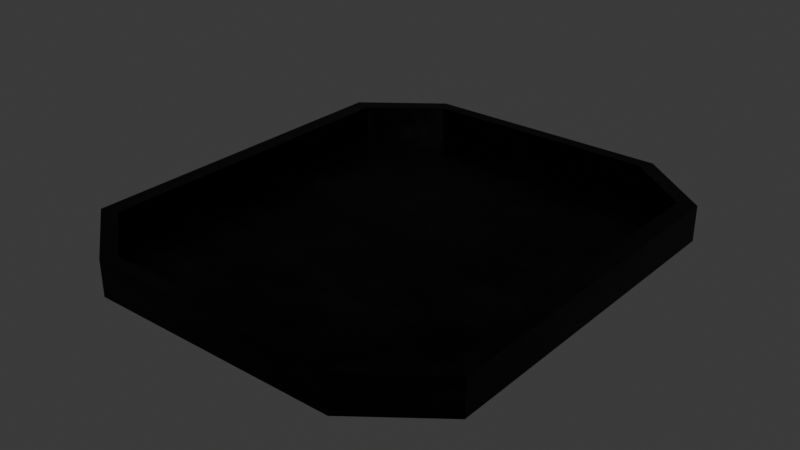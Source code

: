 # Source: Wire_space_big.blend  (saved by Blender 5.2.45; exported with 4.5.12 LTS)
import bpy
from mathutils import Matrix  # noqa: F401  (used for matrix-valued properties, if any)

bpy.ops.wm.read_factory_settings(use_empty=True)
scene = bpy.context.scene
scene.name = 'Scene'

# ---- collections
col_collection = bpy.data.collections.new('Collection'); scene.collection.children.link(col_collection)

# ---- images (referenced by path relative to the original .blend; pixels are not part of the script)
import os
ASSET_DIR = os.environ.get("B2B_ASSET_DIR", "")  # directory of the original .blend (textures are referenced by path, not embedded)
HERE = os.path.dirname(os.path.abspath(__file__))  # packed textures are extracted next to this script under _unpacked/

def load_image(name, relpath, width, height, colorspace="sRGB"):
    """Load a texture the original file referenced (path relative to the .blend, or extracted next to this script)."""
    p = next((c for c in (os.path.join(HERE, relpath), os.path.join(ASSET_DIR, relpath)) if relpath and os.path.exists(c)), "")
    if p:
        img = bpy.data.images.load(p, check_existing=True)
        img.name = name
    else:  # same state as the original file: an image datablock whose file is absent (Cycles renders it pink)
        img = bpy.data.images.new(name, width, height)
        img.source = "FILE"
        img.filepath = "//" + (relpath or name)
    img.colorspace_settings.name = colorspace
    return img
img_cube_layer = load_image('Cube Layer', 'missing.png', 512, 512, 'sRGB')
img_ucupaint_cube_color = load_image('Ucupaint Cube Color', '_unpacked/Ucupaint_Cube_Color.cd0a7eb1.png', 512, 512, 'sRGB')

# ---- materials (node trees are filled in below, after node groups)
mat_cube = bpy.data.materials.new('Cube')

# ---- node groups
ng_ypl_check_input_normal = bpy.data.node_groups.new('~yPL Check Input Normal', 'ShaderNodeTree')
_s = ng_ypl_check_input_normal.interface.new_socket(name='Normal', in_out='OUTPUT', socket_type='NodeSocketVector')
_s.min_value = 0.0
_s.max_value = 0.0
_s = ng_ypl_check_input_normal.interface.new_socket(name='Normal', in_out='INPUT', socket_type='NodeSocketVector')
_s.default_value = (999.0, 999.0, 999.0)
_s.min_value = -1e+04
_s.max_value = 1e+04
_N = ng_ypl_check_input_normal.nodes; _L = ng_ypl_check_input_normal.links
n0 = _N.new('NodeFrame'); n0.name = 'revision'; n0.location = (-303, 143)
n0.label = '4'
n0.width = 150
n1 = _N.new('ShaderNodeMath'); n1.name = 'Math.001'; n1.location = (83, -84)
n1.operation = 'GREATER_THAN'
n1.inputs[1].default_value = 250.0
n2 = _N.new('ShaderNodeMix'); n2.name = 'Mix.001'; n2.location = (298, 91)
n2.data_type = 'RGBA'
n3 = _N.new('NodeGroupInput'); n3.name = 'Group Input'; n3.location = (-299, 74)
n4 = _N.new('ShaderNodeSeparateXYZ'); n4.name = 'Separate XYZ.001'; n4.location = (-100, -91)
n5 = _N.new('NodeGroupOutput'); n5.name = 'Group Output'; n5.location = (498, 0)
n6 = _N.new('ShaderNodeNormalMap'); n6.name = 'Normal Map'; n6.location = (-307, -16)
n7 = _N.new('NodeFrame'); n7.name = '__yp_info_Frame'; n7.location = (-919, -6)
n7.label = 'Part of Ucupaint addon (github.com/ucupumar/ucupaint)'
n7.width = 560
n8 = _N.new('NodeFrame'); n8.name = '__yp_info_Frame.001'; n8.location = (-919, -86)
n8.label = 'WARNING: Do NOT edit this group manually!'
n8.width = 450
_L.new(n4.outputs[2], n1.inputs[0])
_L.new(n1.outputs[0], n2.inputs[0])
_L.new(n3.outputs[0], n4.inputs[0])
_L.new(n3.outputs[0], n2.inputs[6])
_L.new(n2.outputs[2], n5.inputs[0])
_L.new(n6.outputs[0], n2.inputs[7])
n5.is_active_output = True
ng_yp_layer_cube_layer = bpy.data.node_groups.new('.yP Layer Cube Layer', 'ShaderNodeTree')
_s = ng_yp_layer_cube_layer.interface.new_socket(name='Color', in_out='OUTPUT', socket_type='NodeSocketColor')
_s = ng_yp_layer_cube_layer.interface.new_socket(name='.intensity_value', in_out='INPUT', socket_type='NodeSocketFloat')
_s.subtype = 'FACTOR'
_s.default_value = 1.0
_s.min_value = 0.0
_s.max_value = 1.0
_s.description = 'Layer opacity'
_s = ng_yp_layer_cube_layer.interface.new_socket(name='.channels[0].intensity_value', in_out='INPUT', socket_type='NodeSocketFloat')
_s.subtype = 'FACTOR'
_s.default_value = 1.0
_s.min_value = 0.0
_s.max_value = 1.0
_s.description = 'Layer channel opacity'
_s = ng_yp_layer_cube_layer.interface.new_socket(name='Color', in_out='INPUT', socket_type='NodeSocketColor')
_s = ng_yp_layer_cube_layer.interface.new_socket(name='UVMap UV', in_out='INPUT', socket_type='NodeSocketVector')
_N = ng_yp_layer_cube_layer.nodes; _L = ng_yp_layer_cube_layer.links
n0 = _N.new('NodeFrame'); n0.name = '__yp_info_Frame'; n0.location = (0, 230)
n0.label = 'Part of Ucupaint addon (github.com/ucupumar/ucupaint)'
n0.width = 560
n1 = _N.new('NodeFrame'); n1.name = '__yp_info_Frame.001'; n1.location = (0, 150)
n1.label = 'WARNING: Do NOT edit this group manually!'
n1.width = 450
n2 = _N.new('NodeGroupInput'); n2.name = 'Group Input'; n2.location = (0, 0)
n2.label = 'Start'
n2.width = 250
n3 = _N.new('NodeGroupOutput'); n3.name = 'Group Output'; n3.location = (1350, 0)
n3.label = 'End'
n4 = _N.new('ShaderNodeTexImage'); n4.name = 'Image Texture Z1JJ'; n4.location = (350, -200)
n4.label = 'Source'
n4.image = img_cube_layer
n5 = _N.new('ShaderNodeMapping'); n5.name = 'Mapping 27TB'; n5.location = (350, -520)
n5.label = 'Mapping'
n6 = _N.new('ShaderNodeMath'); n6.name = 'Math UGG9'; n6.location = (700, 0)
n6.label = 'Layer Opacity'
n6.operation = 'MULTIPLY'
n7 = _N.new('ShaderNodeMix'); n7.name = 'Mix GB2J'; n7.location = (1100, 0)
n7.label = 'Blend'
n7.data_type = 'RGBA'
n8 = _N.new('ShaderNodeMath'); n8.name = 'Math ZQK1'; n8.location = (900, 0)
n8.label = 'Channel Opacity'
n8.operation = 'MULTIPLY'
n9 = _N.new('NodeFrame'); n9.name = '__blend__0'; n9.location = (0, 0)
n9.label = 'Color Blend'
n9.width = 160
n6.parent = n9
n7.parent = n9
n8.parent = n9
_L.new(n2.outputs[3], n5.inputs[0])
_L.new(n5.outputs[0], n4.inputs[0])
_L.new(n2.outputs[1], n6.inputs[0])
_L.new(n2.outputs[0], n6.inputs[1])
_L.new(n4.outputs[1], n8.inputs[0])
_L.new(n6.outputs[0], n8.inputs[1])
_L.new(n4.outputs[0], n7.inputs[7])
_L.new(n8.outputs[0], n7.inputs[0])
_L.new(n2.outputs[2], n7.inputs[6])
_L.new(n7.outputs[2], n3.inputs[0])
n3.is_active_output = True
ng_yp_layer_noise_003 = bpy.data.node_groups.new('.yP Layer Noise.003', 'ShaderNodeTree')
_s = ng_yp_layer_noise_003.interface.new_socket(name='Color', in_out='OUTPUT', socket_type='NodeSocketColor')
_s = ng_yp_layer_noise_003.interface.new_socket(name='.intensity_value', in_out='INPUT', socket_type='NodeSocketFloat')
_s.subtype = 'FACTOR'
_s.default_value = 1.0
_s.min_value = 0.0
_s.max_value = 1.0
_s.description = 'Layer opacity'
_s = ng_yp_layer_noise_003.interface.new_socket(name='.channels[0].intensity_value', in_out='INPUT', socket_type='NodeSocketFloat')
_s.subtype = 'FACTOR'
_s.default_value = 1.0
_s.min_value = 0.0
_s.max_value = 1.0
_s.description = 'Layer channel opacity'
_s = ng_yp_layer_noise_003.interface.new_socket(name='Color', in_out='INPUT', socket_type='NodeSocketColor')
_s = ng_yp_layer_noise_003.interface.new_socket(name='UVMap UV', in_out='INPUT', socket_type='NodeSocketVector')
_N = ng_yp_layer_noise_003.nodes; _L = ng_yp_layer_noise_003.links
n0 = _N.new('NodeFrame'); n0.name = '__yp_info_Frame'; n0.location = (0, 230)
n0.label = 'Part of Ucupaint addon (github.com/ucupumar/ucupaint)'
n0.width = 560
n1 = _N.new('NodeFrame'); n1.name = '__yp_info_Frame.001'; n1.location = (0, 150)
n1.label = 'WARNING: Do NOT edit this group manually!'
n1.width = 450
n2 = _N.new('NodeGroupInput'); n2.name = 'Group Input'; n2.location = (0, 0)
n2.label = 'Start'
n2.width = 250
n3 = _N.new('NodeGroupOutput'); n3.name = 'Group Output'; n3.location = (1900, 0)
n3.label = 'End'
n4 = _N.new('ShaderNodeValue'); n4.name = 'One Value'; n4.location = (350, -800)
n4.label = 'One Value'
n4.outputs[0].default_value = 1.0
n5 = _N.new('ShaderNodeTexNoise'); n5.name = 'Noise Texture OJ4F'; n5.location = (350, -200)
n5.label = 'Source'
n5.width = 160
n5.inputs[2].default_value = -10.2
n5.inputs[3].default_value = 15.0
n5.inputs[4].default_value = 0.7376
n6 = _N.new('ShaderNodeMapping'); n6.name = 'Mapping 8YCB'; n6.location = (350, -370)
n6.label = 'Mapping'
n7 = _N.new('ShaderNodeMath'); n7.name = 'Math 2TCR'; n7.location = (1250, 0)
n7.label = 'Layer Opacity'
n7.operation = 'MULTIPLY'
n8 = _N.new('ShaderNodeMix'); n8.name = 'Mix BZR9'; n8.location = (1650, 0)
n8.label = 'Blend'
n8.data_type = 'RGBA'
n9 = _N.new('ShaderNodeMath'); n9.name = 'Math 29XL'; n9.location = (1450, 0)
n9.label = 'Channel Opacity'
n9.operation = 'MULTIPLY'
n10 = _N.new('NodeFrame'); n10.name = '__blend__0'; n10.location = (0, 0)
n10.label = 'Color Blend'
n10.width = 160
n11 = _N.new('ShaderNodeValToRGB'); n11.name = 'Color Ramp 9P1D'; n11.location = (885, 0)
n11.label = 'ColorRamp'
while len(n11.color_ramp.elements) > 1: n11.color_ramp.elements.remove(n11.color_ramp.elements[-1])
n11.color_ramp.elements[0].position = 0.2069; n11.color_ramp.elements[0].color = (0.0, 0.0, 0.0, 0.0)
_e = n11.color_ramp.elements.new(0.9885); _e.color = (0.06208, 0.06208, 0.06208, 1.0)
n12 = _N.new('ShaderNodeMix'); n12.name = 'Mix R905'; n12.location = (720, 0)
n12.label = 'ColorRamp Alpha Multiply'
n12.data_type = 'RGBA'
n12.blend_type = 'MULTIPLY'
n12.inputs[0].default_value = 1.0
n7.parent = n10
n8.parent = n10
n9.parent = n10
_L.new(n2.outputs[3], n6.inputs[0])
_L.new(n6.outputs[0], n5.inputs[0])
_L.new(n2.outputs[1], n7.inputs[0])
_L.new(n2.outputs[0], n7.inputs[1])
_L.new(n7.outputs[0], n9.inputs[1])
_L.new(n9.outputs[0], n8.inputs[0])
_L.new(n2.outputs[2], n8.inputs[6])
_L.new(n8.outputs[2], n3.inputs[0])
_L.new(n11.outputs[0], n8.inputs[7])
_L.new(n5.outputs[0], n12.inputs[6])
_L.new(n4.outputs[0], n12.inputs[7])
_L.new(n12.outputs[2], n11.inputs[0])
_L.new(n11.outputs[1], n9.inputs[0])
n3.is_active_output = True
ng_ucupaint_cube = bpy.data.node_groups.new('Ucupaint Cube', 'ShaderNodeTree')
_s = ng_ucupaint_cube.interface.new_socket(name='Color', in_out='OUTPUT', socket_type='NodeSocketColor')
_s = ng_ucupaint_cube.interface.new_socket(name='Metallic', in_out='OUTPUT', socket_type='NodeSocketFloat')
_s.subtype = 'FACTOR'
_s = ng_ucupaint_cube.interface.new_socket(name='Roughness', in_out='OUTPUT', socket_type='NodeSocketFloat')
_s.subtype = 'FACTOR'
_s = ng_ucupaint_cube.interface.new_socket(name='Normal', in_out='OUTPUT', socket_type='NodeSocketVector')
_s = ng_ucupaint_cube.interface.new_socket(name='Color', in_out='INPUT', socket_type='NodeSocketColor')
_s.default_value = (1.0, 1.0, 1.0, 1.0)
_s = ng_ucupaint_cube.interface.new_socket(name='Metallic', in_out='INPUT', socket_type='NodeSocketFloat')
_s.subtype = 'FACTOR'
_s.min_value = 0.0
_s.max_value = 1.0
_s = ng_ucupaint_cube.interface.new_socket(name='Roughness', in_out='INPUT', socket_type='NodeSocketFloat')
_s.subtype = 'FACTOR'
_s.min_value = 0.0
_s.max_value = 1.0
_s = ng_ucupaint_cube.interface.new_socket(name='Normal', in_out='INPUT', socket_type='NodeSocketVector')
_s.default_value = (999.0, 999.0, 999.0)
_s.hide_value = True
_N = ng_ucupaint_cube.nodes; _L = ng_ucupaint_cube.links
n0 = _N.new('NodeGroupInput'); n0.name = 'Group Input'; n0.location = (-200, 0)
n0.label = 'Start'
n1 = _N.new('NodeGroupOutput'); n1.name = 'Group Output'; n1.location = (1370, 0)
n1.label = 'End'
n2 = _N.new('NodeFrame'); n2.name = '__yp_info_Frame'; n2.location = (0, 230)
n2.label = 'Created using Ucupaint 2.4.9 (github.com/ucupumar/ucupaint)'
n2.width = 620
n3 = _N.new('NodeFrame'); n3.name = '__yp_info_Frame.001'; n3.location = (0, 150)
n3.label = 'WARNING: Do NOT edit this group manually!'
n3.width = 450
n4 = _N.new('ShaderNodeGroup'); n4.name = 'Group BLBH'; n4.location = (0, 0)
n4.label = 'Start Normal Filter'
n4.node_tree = ng_ypl_check_input_normal
n5 = _N.new('ShaderNodeGroup'); n5.name = 'Group 4RO3'; n5.location = (200, 0)
n5.label = 'Cube Layer'
n5.width = 300
n5.node_tree = ng_yp_layer_cube_layer
n5.inputs[0].default_value = 1.0
n5.inputs[1].default_value = 1.0
n6 = _N.new('ShaderNodeUVMap'); n6.name = 'UV Map PXMM'; n6.location = (0, -120)
n6.label = 'UVMap'
n6.width = 160
n6.uv_map = 'UVMap'
n7 = _N.new('ShaderNodeMix'); n7.name = 'Mix UT4W'; n7.location = (900, 0)
n7.label = 'Clamp'
n7.data_type = 'RGBA'
n7.blend_type = 'MULTIPLY'
n7.clamp_result = True
n7.inputs[0].default_value = 0.0
n8 = _N.new('ShaderNodeGroup'); n8.name = 'Group GTHA'; n8.location = (550, 0)
n8.label = 'Noise'
n8.width = 300
n8.node_tree = ng_yp_layer_noise_003
n8.inputs[0].default_value = 1.0
n8.inputs[1].default_value = 1.0
n9 = _N.new('ShaderNodeTexImage'); n9.name = 'Image Texture SN3V'; n9.location = (1100, 0)
n9.label = 'Baked Color'
n9.image = img_ucupaint_cube_color
_L.new(n0.outputs[1], n1.inputs[1])
_L.new(n0.outputs[2], n1.inputs[2])
_L.new(n0.outputs[3], n4.inputs[0])
_L.new(n4.outputs[0], n1.inputs[3])
_L.new(n6.outputs[0], n5.inputs[3])
_L.new(n6.outputs[0], n8.inputs[3])
_L.new(n0.outputs[0], n5.inputs[2])
_L.new(n5.outputs[0], n8.inputs[2])
_L.new(n8.outputs[0], n7.inputs[6])
_L.new(n6.outputs[0], n9.inputs[0])
_L.new(n9.outputs[0], n1.inputs[0])
n1.is_active_output = True

# ---- material node trees
mat_cube.use_nodes = True; mat_cube.node_tree.nodes.clear()
_N = mat_cube.node_tree.nodes; _L = mat_cube.node_tree.links
n0 = _N.new('ShaderNodeGroup'); n0.name = 'Group'; n0.location = (0, 0)
n0.node_tree = ng_ucupaint_cube
n0.inputs[0].default_value = (0.001944, 0.001944, 0.001944, 1.0)
n0.inputs[1].default_value = 1.0
n0.inputs[2].default_value = 0.4118
n0.inputs[3].default_value = (999.0, 999.0, 999.0)
n1 = _N.new('ShaderNodeBsdfPrincipled'); n1.name = 'Principled BSDF'; n1.location = (200, 0)
n1.inputs[10].default_value = 0.005
n2 = _N.new('ShaderNodeOutputMaterial'); n2.name = 'Material Output'; n2.location = (470, 0)
_L.new(n0.outputs[0], n1.inputs[0])
_L.new(n0.outputs[1], n1.inputs[1])
_L.new(n0.outputs[2], n1.inputs[2])
_L.new(n0.outputs[3], n1.inputs[5])
_L.new(n1.outputs[0], n2.inputs[0])
n2.is_active_output = True

# ---- world
world_world = bpy.data.worlds.new('World'); scene.world = world_world
world_world.use_nodes = True; world_world.node_tree.nodes.clear()
_N = world_world.node_tree.nodes; _L = world_world.node_tree.links
n0 = _N.new('ShaderNodeOutputWorld'); n0.name = 'World Output'; n0.location = (200, 100)
n1 = _N.new('ShaderNodeBackground'); n1.name = 'Background'; n1.location = (-200, 100)
n1.inputs[0].default_value = (0.05088, 0.05088, 0.05088, 1.0)
_L.new(n1.outputs[0], n0.inputs[0])
n0.is_active_output = True
world_world.color = (0.05088, 0.05088, 0.05088)
world_world.sun_shadow_jitter_overblur = 0.0

# ---- meshes
me_cube_022 = bpy.data.meshes.new('Cube.022')
me_cube_022.from_pydata([(-2.297, -5.46, -0.5228), (-3.676, -4.08, -0.5228), (-3.36, -3.95, 0.5228), (-2.166, -5.144, 0.5228), (-3.676, 4.08, -0.5228), (-2.297, 5.46, -0.5228), (-2.166, 5.144, 0.5228), (-3.36, 3.95, 0.5228), (3.676, -4.08, -0.5228), (2.297, -5.46, -0.5228), (2.166, -5.144, 0.5228), (3.36, -3.95, 0.5228), (2.297, 5.46, -0.5228), (3.676, 4.08, -0.5228), (3.36, 3.95, 0.5228), (2.166, 5.144, 0.5228), (-2.297, -5.46, 0.5228), (-3.676, -4.08, 0.5228), (-3.676, 4.08, 0.5228), (-2.297, 5.46, 0.5228), (2.297, 5.46, 0.5228), (3.676, 4.08, 0.5228), (3.676, -4.08, 0.5228), (2.297, -5.46, 0.5228), (-2.166, -5.144, -0.3632), (-3.36, -3.95, -0.3632), (-3.36, 3.95, -0.3632), (-2.166, 5.144, -0.3632), (2.166, 5.144, -0.3632), (3.36, 3.95, -0.3632), (3.36, -3.95, -0.3632), (2.166, -5.144, -0.3632)], [], [(0, 16, 17, 1), (19, 5, 4, 18), (21, 13, 12, 20), (23, 9, 8, 22), (4, 5, 12, 13, 8, 9, 0, 1), (1, 17, 18, 4), (9, 23, 16, 0), (15, 6, 27, 28), (5, 19, 20, 12), (13, 21, 22, 8), (3, 2, 17, 16), (7, 6, 19, 18), (15, 14, 21, 20), (11, 10, 23, 22), (2, 7, 18, 17), (10, 3, 16, 23), (14, 11, 22, 21), (6, 15, 20, 19), (29, 28, 27, 26, 25, 24, 31, 30), (3, 10, 31, 24), (10, 11, 30, 31), (6, 7, 26, 27), (11, 14, 29, 30), (7, 2, 25, 26), (14, 15, 28, 29), (2, 3, 24, 25)])
me_cube_022.polygons.foreach_set('use_smooth', [True] * 26)
_uv = me_cube_022.uv_layers.new(name='UVMap')
_uv.uv.foreach_set('vector', [0.8338, 0.3641, 0.7845, 0.3641, 0.7845, 0.2721, 0.8338, 0.2721, 0.7845, 0.6457, 0.8338, 0.6457, 0.8338, 0.7108, 0.7845, 0.7108, 0.7845, 0.3641, 0.8338, 0.3641, 0.8338, 0.4291, 0.7845, 0.4291, 0.6934, 0.1532, 0.7427, 0.1532, 0.7427, 0.2452, 0.6934, 0.2452, 0.3467, 0.4498, 0.2816, 0.5149, 0.06505, 0.5149, 0.0, 0.4498, 0.0, 0.06505, 0.06505, 0.0, 0.2816, 0.0, 0.3467, 0.06505, 0.8338, 0.2721, 0.7845, 0.2721, 0.7845, -8.225e-09, 0.8338, -4.503e-09, 0.7427, 0.1532, 0.6934, 0.1532, 0.6934, -1.51e-08, 0.7427, -1.138e-08, 0.7427, 0.4874, 0.7427, 0.343, 0.7845, 0.343, 0.7845, 0.4874, 0.8338, 0.6457, 0.7845, 0.6457, 0.7845, 0.4291, 0.8338, 0.4291, 0.7427, 0.5172, 0.6934, 0.5172, 0.6934, 0.2452, 0.7427, 0.2452, 0.4179, 0.0149, 0.3616, 0.07122, 0.3467, 0.06505, 0.4117, 0.0, 0.3616, 0.4437, 0.4179, 0.5, 0.4117, 0.5149, 0.3467, 0.4498, 0.6222, 0.5, 0.6785, 0.4437, 0.6934, 0.4498, 0.6283, 0.5149, 0.6785, 0.07122, 0.6222, 0.0149, 0.6283, 0.0, 0.6934, 0.06505, 0.3616, 0.07122, 0.3616, 0.4437, 0.3467, 0.4498, 0.3467, 0.06505, 0.6222, 0.0149, 0.4179, 0.0149, 0.4117, 0.0, 0.6283, 0.0, 0.6785, 0.4437, 0.6785, 0.07122, 0.6934, 0.06505, 0.6934, 0.4498, 0.4179, 0.5, 0.6222, 0.5, 0.6283, 0.5149, 0.4117, 0.5149, 0.3169, 0.9437, 0.2606, 1.0, 0.05632, 1.0, 0.0, 0.9437, 0.0, 0.5712, 0.05632, 0.5149, 0.2606, 0.5149, 0.3169, 0.5712, 0.3169, 0.7755, 0.3169, 0.5712, 0.3587, 0.5712, 0.3587, 0.7755, 0.3169, 0.5712, 0.3169, 0.5149, 0.3587, 0.5149, 0.3587, 0.5712, 0.7427, 0.343, 0.7427, 0.2634, 0.7845, 0.2634, 0.7845, 0.343, 0.7427, 0.8305, 0.7427, 0.5671, 0.7845, 0.5671, 0.7845, 0.8305, 0.7427, 0.2634, 0.7427, -1.138e-08, 0.7845, -8.225e-09, 0.7845, 0.2634, 0.7427, 0.5671, 0.7427, 0.4874, 0.7845, 0.4874, 0.7845, 0.5671, 0.3169, 0.8318, 0.3169, 0.7755, 0.3587, 0.7755, 0.3587, 0.8318])
me_cube_022.materials.append(mat_cube)
me_cube_022.update()

# ---- objects
ob_cube_018 = bpy.data.objects.new('Cube.018', me_cube_022)

# ---- transforms, parenting, visibility, modifiers, constraints
ob_cube_018.location = (0.0, -32.14, 0.0)
ob_cube_018.scale = (1.627, 1.248, 1.0)
_m = ob_cube_018.modifiers.new('EdgeSplit', 'EDGE_SPLIT')

# ---- collection membership
col_collection.objects.link(ob_cube_018)

# ---- scene / render settings (as saved in the file)
scene.frame_start = 1; scene.frame_end = 250; scene.frame_set(1)
scene.render.engine = 'BLENDER_EEVEE_NEXT'
scene.render.bake_bias = 0.0
scene.render.bake_samples = 0
scene.render.compositor_device = 'GPU'
scene.eevee.use_volume_custom_range = False
scene.eevee.fast_gi_thickness_near = 0.1
scene.eevee.fast_gi_thickness_far = 0.0
scene.eevee.ray_tracing_options.screen_trace_thickness = 0.1
bpy.context.view_layer.update()

# ---- added for rendering (the .blend has no active camera and no usable light): camera, sun
cam_auto = bpy.data.cameras.new('AutoCamera')
cam_auto.lens = 50.0
cam_auto.sensor_width = 36.0
cam_auto.clip_end = 1000.0
ob_auto_camera = bpy.data.objects.new('AutoCamera', cam_auto)
scene.collection.objects.link(ob_auto_camera)
ob_auto_camera.location = (16.8064, -52.3059, 13.4451)
ob_auto_camera.rotation_euler = (1.09748, -7.21219e-08, 0.694738)
scene.camera = ob_auto_camera
light_auto_sun = bpy.data.lights.new('AutoSun', 'SUN')
light_auto_sun.energy = 3.0
light_auto_sun.angle = 0.0523599
ob_auto_sun = bpy.data.objects.new('AutoSun', light_auto_sun)
scene.collection.objects.link(ob_auto_sun)
ob_auto_sun.rotation_euler = (0.872665, 0.174533, 0.523599)
bpy.context.view_layer.update()
